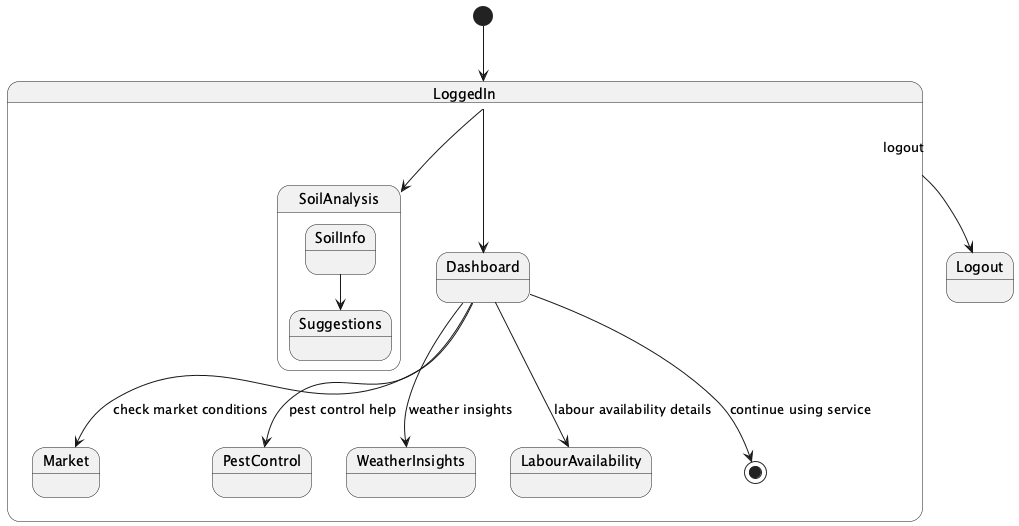

The diagram above was rendered by PlantUML. Its source (embedded in the PNG):
@startuml
[*] --> LoggedIn

state LoggedIn {
  Dashboard --> Market : check market conditions
  Dashboard --> PestControl : pest control help
  state SoilAnalysis {
    SoilInfo --> Suggestions
  }
  LoggedIn --> Dashboard
  Dashboard --> WeatherInsights : weather insights
  Dashboard --> LabourAvailability : labour availability details
  Dashboard --> [*] : continue using service
  LoggedIn --> SoilAnalysis
}

LoggedIn --> Logout : logout
@enduml